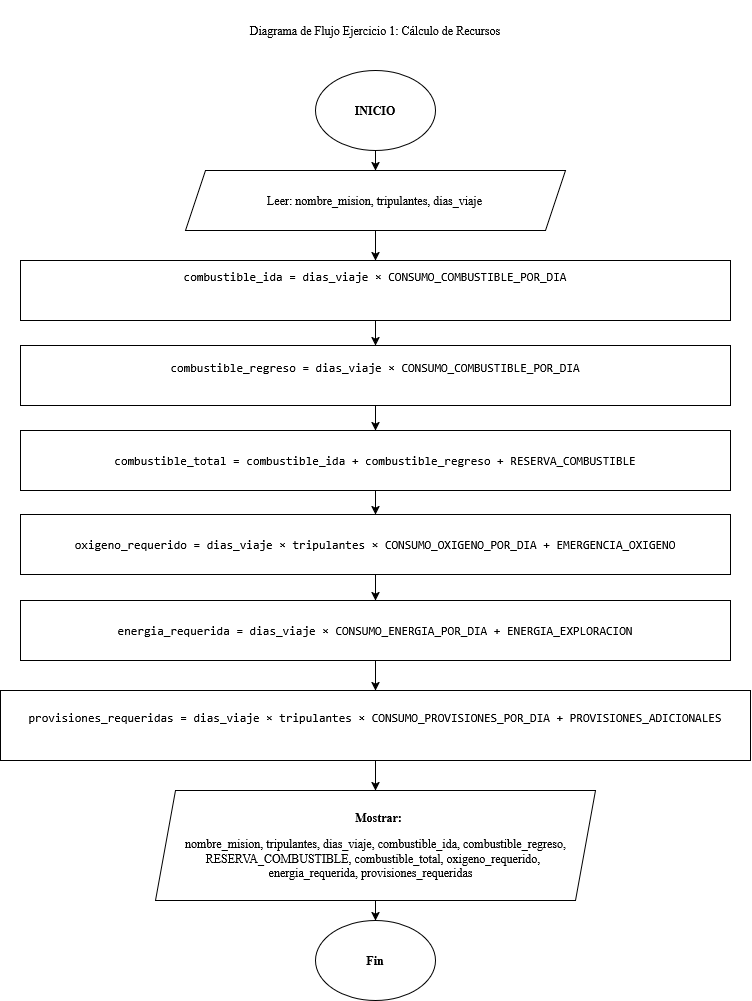

The diagram above was exported from draw.io. Its source (the exported page's mxGraphModel, read from the mxfile embedded in the PNG):
<mxGraphModel dx="1725" dy="1145" grid="1" gridSize="10" guides="1" tooltips="1" connect="1" arrows="1" fold="1" page="1" pageScale="1" pageWidth="827" pageHeight="1169" math="0" shadow="0">
  <root>
    <mxCell id="WIyWlLk6GJQsqaUBKTNV-0" />
    <mxCell id="WIyWlLk6GJQsqaUBKTNV-1" parent="WIyWlLk6GJQsqaUBKTNV-0" />
    <mxCell id="hlatA07JeN20ZMZgy7OV-12" edge="1" parent="WIyWlLk6GJQsqaUBKTNV-1" style="edgeStyle=orthogonalEdgeStyle;rounded=0;orthogonalLoop=1;jettySize=auto;html=1;fontFamily=Times New Roman;" target="hlatA07JeN20ZMZgy7OV-0" value="">
      <mxGeometry relative="1" as="geometry">
        <mxPoint x="414" y="140.00000000000045" as="sourcePoint" />
      </mxGeometry>
    </mxCell>
    <mxCell id="hlatA07JeN20ZMZgy7OV-13" edge="1" parent="WIyWlLk6GJQsqaUBKTNV-1" source="hlatA07JeN20ZMZgy7OV-0" style="edgeStyle=orthogonalEdgeStyle;rounded=0;orthogonalLoop=1;jettySize=auto;html=1;fontFamily=Times New Roman;" target="hlatA07JeN20ZMZgy7OV-10" value="">
      <mxGeometry relative="1" as="geometry" />
    </mxCell>
    <mxCell id="hlatA07JeN20ZMZgy7OV-0" parent="WIyWlLk6GJQsqaUBKTNV-1" style="shape=parallelogram;perimeter=parallelogramPerimeter;whiteSpace=wrap;html=1;shapeInside=1;fixedSize=1;fontFamily=Times New Roman;" value="&lt;p&gt;Leer: nombre_mision, tripulantes, dias_viaje&lt;/p&gt;" vertex="1">
      <mxGeometry height="60" width="380" x="224" y="180" as="geometry" />
    </mxCell>
    <mxCell id="hlatA07JeN20ZMZgy7OV-15" edge="1" parent="WIyWlLk6GJQsqaUBKTNV-1" source="hlatA07JeN20ZMZgy7OV-10" style="edgeStyle=orthogonalEdgeStyle;rounded=0;orthogonalLoop=1;jettySize=auto;html=1;fontFamily=Times New Roman;" target="hlatA07JeN20ZMZgy7OV-14" value="">
      <mxGeometry relative="1" as="geometry" />
    </mxCell>
    <mxCell id="hlatA07JeN20ZMZgy7OV-10" parent="WIyWlLk6GJQsqaUBKTNV-1" style="rounded=0;whiteSpace=wrap;html=1;fontFamily=Times New Roman;" value="&#10;&lt;div&gt;&lt;code&gt;combustible_ida = dias_viaje × CONSUMO_COMBUSTIBLE_POR_DIA&lt;/code&gt;&lt;/div&gt;&lt;p&gt;&lt;/p&gt;&#10;&#10;" vertex="1">
      <mxGeometry height="60" width="710" x="59" y="270" as="geometry" />
    </mxCell>
    <mxCell id="hlatA07JeN20ZMZgy7OV-11" parent="WIyWlLk6GJQsqaUBKTNV-1" style="whiteSpace=wrap;html=1;strokeColor=none;fontFamily=Times New Roman;" value="Diagrama de Flujo Ejercicio 1: Cálculo de Recursos" vertex="1">
      <mxGeometry height="60" width="370" x="229" y="10" as="geometry" />
    </mxCell>
    <mxCell id="hlatA07JeN20ZMZgy7OV-17" edge="1" parent="WIyWlLk6GJQsqaUBKTNV-1" source="hlatA07JeN20ZMZgy7OV-14" style="edgeStyle=orthogonalEdgeStyle;rounded=0;orthogonalLoop=1;jettySize=auto;html=1;fontFamily=Times New Roman;" target="hlatA07JeN20ZMZgy7OV-16" value="">
      <mxGeometry relative="1" as="geometry" />
    </mxCell>
    <mxCell id="hlatA07JeN20ZMZgy7OV-14" parent="WIyWlLk6GJQsqaUBKTNV-1" style="whiteSpace=wrap;html=1;rounded=0;fontFamily=Times New Roman;" value="&#10;&lt;pre&gt;&lt;code&gt;combustible_regreso = dias_viaje × CONSUMO_COMBUSTIBLE_POR_DIA&lt;/code&gt;&lt;/pre&gt;&lt;p&gt;&lt;/p&gt;&#10;&#10;" vertex="1">
      <mxGeometry height="60" width="710" x="59" y="355" as="geometry" />
    </mxCell>
    <mxCell id="hlatA07JeN20ZMZgy7OV-21" edge="1" parent="WIyWlLk6GJQsqaUBKTNV-1" source="hlatA07JeN20ZMZgy7OV-16" style="edgeStyle=orthogonalEdgeStyle;rounded=0;orthogonalLoop=1;jettySize=auto;html=1;fontFamily=Times New Roman;" target="hlatA07JeN20ZMZgy7OV-18" value="">
      <mxGeometry relative="1" as="geometry" />
    </mxCell>
    <mxCell id="hlatA07JeN20ZMZgy7OV-16" parent="WIyWlLk6GJQsqaUBKTNV-1" style="whiteSpace=wrap;html=1;rounded=0;fontFamily=Times New Roman;" value="&lt;pre&gt;&lt;code&gt;combustible_total = combustible_ida + combustible_regreso + RESERVA_COMBUSTIBLE&lt;/code&gt;&lt;/pre&gt;&lt;p&gt;&lt;/p&gt;" vertex="1">
      <mxGeometry height="60" width="710" x="59" y="440" as="geometry" />
    </mxCell>
    <mxCell id="hlatA07JeN20ZMZgy7OV-22" edge="1" parent="WIyWlLk6GJQsqaUBKTNV-1" source="hlatA07JeN20ZMZgy7OV-18" style="edgeStyle=orthogonalEdgeStyle;rounded=0;orthogonalLoop=1;jettySize=auto;html=1;fontFamily=Times New Roman;" target="hlatA07JeN20ZMZgy7OV-19" value="">
      <mxGeometry relative="1" as="geometry" />
    </mxCell>
    <mxCell id="hlatA07JeN20ZMZgy7OV-18" parent="WIyWlLk6GJQsqaUBKTNV-1" style="whiteSpace=wrap;html=1;rounded=0;fontFamily=Times New Roman;" value="&lt;pre&gt;&lt;code&gt;oxigeno_requerido = dias_viaje × tripulantes × CONSUMO_OXIGENO_POR_DIA + EMERGENCIA_OXIGENO&lt;/code&gt;&lt;/pre&gt;&lt;p&gt;&lt;/p&gt;" vertex="1">
      <mxGeometry height="60" width="710" x="59" y="524" as="geometry" />
    </mxCell>
    <mxCell id="hlatA07JeN20ZMZgy7OV-24" edge="1" parent="WIyWlLk6GJQsqaUBKTNV-1" source="hlatA07JeN20ZMZgy7OV-19" style="edgeStyle=orthogonalEdgeStyle;rounded=0;orthogonalLoop=1;jettySize=auto;html=1;fontFamily=Times New Roman;" target="hlatA07JeN20ZMZgy7OV-23" value="">
      <mxGeometry relative="1" as="geometry" />
    </mxCell>
    <mxCell id="hlatA07JeN20ZMZgy7OV-19" parent="WIyWlLk6GJQsqaUBKTNV-1" style="whiteSpace=wrap;html=1;rounded=0;fontFamily=Times New Roman;" value="&lt;pre&gt;&lt;code&gt;energia_requerida = dias_viaje × CONSUMO_ENERGIA_POR_DIA + ENERGIA_EXPLORACION&lt;/code&gt;&lt;/pre&gt;&lt;p&gt;&lt;/p&gt;" vertex="1">
      <mxGeometry height="60" width="710" x="59" y="610" as="geometry" />
    </mxCell>
    <mxCell id="hlatA07JeN20ZMZgy7OV-26" edge="1" parent="WIyWlLk6GJQsqaUBKTNV-1" source="hlatA07JeN20ZMZgy7OV-23" style="edgeStyle=orthogonalEdgeStyle;rounded=0;orthogonalLoop=1;jettySize=auto;html=1;fontFamily=Times New Roman;" target="hlatA07JeN20ZMZgy7OV-25" value="">
      <mxGeometry relative="1" as="geometry" />
    </mxCell>
    <mxCell id="hlatA07JeN20ZMZgy7OV-23" parent="WIyWlLk6GJQsqaUBKTNV-1" style="whiteSpace=wrap;html=1;rounded=0;fontFamily=Times New Roman;" value="&#10;&lt;pre&gt;&lt;code&gt;provisiones_requeridas = dias_viaje × tripulantes × CONSUMO_PROVISIONES_POR_DIA + PROVISIONES_ADICIONALES&lt;/code&gt;&lt;/pre&gt;&lt;blockquote&gt;&lt;p&gt;&lt;/p&gt;&lt;/blockquote&gt;&#10;&#10;" vertex="1">
      <mxGeometry height="70" width="750" x="39" y="700" as="geometry" />
    </mxCell>
    <mxCell id="ki6o-UUFfSUrMXPVdKLo-2" edge="1" parent="WIyWlLk6GJQsqaUBKTNV-1" source="hlatA07JeN20ZMZgy7OV-25" style="edgeStyle=orthogonalEdgeStyle;rounded=0;orthogonalLoop=1;jettySize=auto;html=1;fontFamily=Times New Roman;" target="ki6o-UUFfSUrMXPVdKLo-1" value="">
      <mxGeometry relative="1" as="geometry" />
    </mxCell>
    <mxCell id="hlatA07JeN20ZMZgy7OV-25" parent="WIyWlLk6GJQsqaUBKTNV-1" style="shape=parallelogram;perimeter=parallelogramPerimeter;whiteSpace=wrap;html=1;shapeInside=1;fixedSize=1;rounded=0;fontFamily=Times New Roman;" value="&lt;p&gt;&lt;strong&gt;Mostrar:&amp;nbsp;&lt;/strong&gt;&lt;/p&gt;&lt;p&gt;nombre_mision, tripulantes, dias_viaje, combustible_ida, combustible_regreso, RESERVA_COMBUSTIBLE, combustible_total, oxigeno_requerido, energia_requerida, provisiones_requeridas&lt;/p&gt;" vertex="1">
      <mxGeometry height="110" width="440" x="194" y="800" as="geometry" />
    </mxCell>
    <mxCell id="ki6o-UUFfSUrMXPVdKLo-0" parent="WIyWlLk6GJQsqaUBKTNV-1" style="ellipse;whiteSpace=wrap;html=1;shapeInside=1;fontFamily=Times New Roman;" value="&lt;b style=&quot;&quot;&gt;INICIO&lt;/b&gt;" vertex="1">
      <mxGeometry height="80" width="120" x="354" y="80" as="geometry" />
    </mxCell>
    <mxCell id="ki6o-UUFfSUrMXPVdKLo-1" parent="WIyWlLk6GJQsqaUBKTNV-1" style="ellipse;whiteSpace=wrap;html=1;shapeInside=1;fontFamily=Times New Roman;" value="&lt;b&gt;Fin&lt;/b&gt;" vertex="1">
      <mxGeometry height="80" width="120" x="354" y="930" as="geometry" />
    </mxCell>
  </root>
</mxGraphModel>